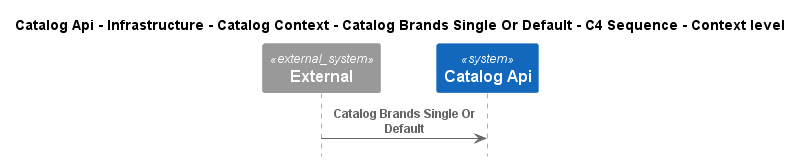

The diagram above was rendered by PlantUML. Its source (embedded in the PNG):
@startuml
!pragma layout smetana
!include ..\..\..\..\..\..\..\..\.c4s\C4_Sequence.puml

title Catalog Api - Infrastructure - Catalog Context - Catalog Brands Single Or Default - C4 Sequence - Context level

System_Ext(C4InterFlow.SoftwareSystems.ExternalSystem, "External", "")
System(dotnet.eShop.Architecture.SoftwareSystems.CatalogApi, "Catalog Api", "")

Rel(C4InterFlow.SoftwareSystems.ExternalSystem, dotnet.eShop.Architecture.SoftwareSystems.CatalogApi, "Catalog Brands Single Or Default")


@enduml